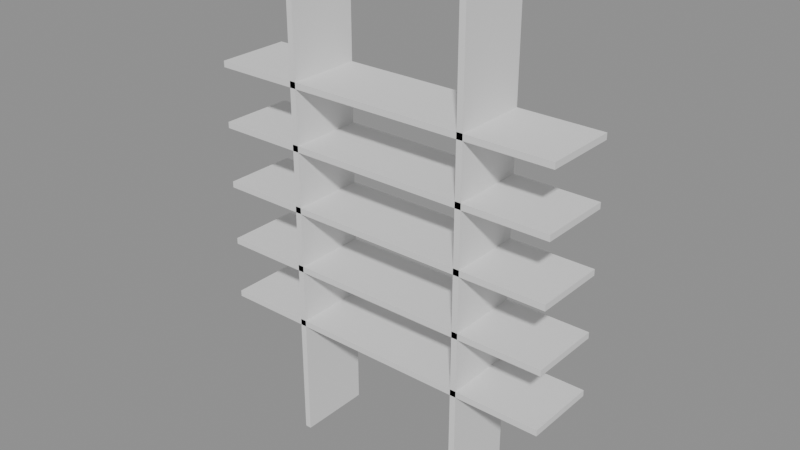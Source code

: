 # Source: p0043.blend  (saved by Blender 4.5.90; exported with 4.5.12 LTS)
import bpy
from mathutils import Matrix  # noqa: F401  (used for matrix-valued properties, if any)

bpy.ops.wm.read_factory_settings(use_empty=True)
scene = bpy.context.scene
scene.name = 'Scene'

# ---- collections
col_asset_p0043 = bpy.data.collections.new('Asset_p0043'); scene.collection.children.link(col_asset_p0043)

# ---- meshes
me_cube_002 = bpy.data.meshes.new('Cube.002')
me_cube_002.from_pydata([(-1.45, -0.3, -0.025), (-1.45, -0.3, 0.025), (-1.45, 0.3, -0.025), (-1.45, 0.3, 0.025), (1.45, -0.3, -0.025), (1.45, -0.3, 0.025), (1.45, 0.3, -0.025), (1.45, 0.3, 0.025)], [], [(0, 1, 3, 2), (2, 3, 7, 6), (6, 7, 5, 4), (4, 5, 1, 0), (2, 6, 4, 0), (7, 3, 1, 5)])
_uv = me_cube_002.uv_layers.new(name='UVMap')
_uv.uv.foreach_set('vector', [0.375, 0.0, 0.625, 0.0, 0.625, 0.25, 0.375, 0.25, 0.375, 0.25, 0.625, 0.25, 0.625, 0.5, 0.375, 0.5, 0.375, 0.5, 0.625, 0.5, 0.625, 0.75, 0.375, 0.75, 0.375, 0.75, 0.625, 0.75, 0.625, 1.0, 0.375, 1.0, 0.125, 0.5, 0.375, 0.5, 0.375, 0.75, 0.125, 0.75, 0.625, 0.5, 0.875, 0.5, 0.875, 0.75, 0.625, 0.75])
me_cube_002.update()
me_cube_003 = bpy.data.meshes.new('Cube.003')
me_cube_003.from_pydata([(-1.45, -0.3, -0.025), (-1.45, -0.3, 0.025), (-1.45, 0.3, -0.025), (-1.45, 0.3, 0.025), (1.45, -0.3, -0.025), (1.45, -0.3, 0.025), (1.45, 0.3, -0.025), (1.45, 0.3, 0.025)], [], [(0, 1, 3, 2), (2, 3, 7, 6), (6, 7, 5, 4), (4, 5, 1, 0), (2, 6, 4, 0), (7, 3, 1, 5)])
_uv = me_cube_003.uv_layers.new(name='UVMap')
_uv.uv.foreach_set('vector', [0.375, 0.0, 0.625, 0.0, 0.625, 0.25, 0.375, 0.25, 0.375, 0.25, 0.625, 0.25, 0.625, 0.5, 0.375, 0.5, 0.375, 0.5, 0.625, 0.5, 0.625, 0.75, 0.375, 0.75, 0.375, 0.75, 0.625, 0.75, 0.625, 1.0, 0.375, 1.0, 0.125, 0.5, 0.375, 0.5, 0.375, 0.75, 0.125, 0.75, 0.625, 0.5, 0.875, 0.5, 0.875, 0.75, 0.625, 0.75])
me_cube_003.update()
me_cube_004 = bpy.data.meshes.new('Cube.004')
me_cube_004.from_pydata([(-1.45, -0.3, -0.025), (-1.45, -0.3, 0.025), (-1.45, 0.3, -0.025), (-1.45, 0.3, 0.025), (1.45, -0.3, -0.025), (1.45, -0.3, 0.025), (1.45, 0.3, -0.025), (1.45, 0.3, 0.025)], [], [(0, 1, 3, 2), (2, 3, 7, 6), (6, 7, 5, 4), (4, 5, 1, 0), (2, 6, 4, 0), (7, 3, 1, 5)])
_uv = me_cube_004.uv_layers.new(name='UVMap')
_uv.uv.foreach_set('vector', [0.375, 0.0, 0.625, 0.0, 0.625, 0.25, 0.375, 0.25, 0.375, 0.25, 0.625, 0.25, 0.625, 0.5, 0.375, 0.5, 0.375, 0.5, 0.625, 0.5, 0.625, 0.75, 0.375, 0.75, 0.375, 0.75, 0.625, 0.75, 0.625, 1.0, 0.375, 1.0, 0.125, 0.5, 0.375, 0.5, 0.375, 0.75, 0.125, 0.75, 0.625, 0.5, 0.875, 0.5, 0.875, 0.75, 0.625, 0.75])
me_cube_004.update()
me_cube_005 = bpy.data.meshes.new('Cube.005')
me_cube_005.from_pydata([(-1.45, -0.3, -0.025), (-1.45, -0.3, 0.025), (-1.45, 0.3, -0.025), (-1.45, 0.3, 0.025), (1.45, -0.3, -0.025), (1.45, -0.3, 0.025), (1.45, 0.3, -0.025), (1.45, 0.3, 0.025)], [], [(0, 1, 3, 2), (2, 3, 7, 6), (6, 7, 5, 4), (4, 5, 1, 0), (2, 6, 4, 0), (7, 3, 1, 5)])
_uv = me_cube_005.uv_layers.new(name='UVMap')
_uv.uv.foreach_set('vector', [0.375, 0.0, 0.625, 0.0, 0.625, 0.25, 0.375, 0.25, 0.375, 0.25, 0.625, 0.25, 0.625, 0.5, 0.375, 0.5, 0.375, 0.5, 0.625, 0.5, 0.625, 0.75, 0.375, 0.75, 0.375, 0.75, 0.625, 0.75, 0.625, 1.0, 0.375, 1.0, 0.125, 0.5, 0.375, 0.5, 0.375, 0.75, 0.125, 0.75, 0.625, 0.5, 0.875, 0.5, 0.875, 0.75, 0.625, 0.75])
me_cube_005.update()
me_cube_006 = bpy.data.meshes.new('Cube.006')
me_cube_006.from_pydata([(-1.45, -0.3, -0.025), (-1.45, -0.3, 0.025), (-1.45, 0.3, -0.025), (-1.45, 0.3, 0.025), (1.45, -0.3, -0.025), (1.45, -0.3, 0.025), (1.45, 0.3, -0.025), (1.45, 0.3, 0.025)], [], [(0, 1, 3, 2), (2, 3, 7, 6), (6, 7, 5, 4), (4, 5, 1, 0), (2, 6, 4, 0), (7, 3, 1, 5)])
_uv = me_cube_006.uv_layers.new(name='UVMap')
_uv.uv.foreach_set('vector', [0.375, 0.0, 0.625, 0.0, 0.625, 0.25, 0.375, 0.25, 0.375, 0.25, 0.625, 0.25, 0.625, 0.5, 0.375, 0.5, 0.375, 0.5, 0.625, 0.5, 0.625, 0.75, 0.375, 0.75, 0.375, 0.75, 0.625, 0.75, 0.625, 1.0, 0.375, 1.0, 0.125, 0.5, 0.375, 0.5, 0.375, 0.75, 0.125, 0.75, 0.625, 0.5, 0.875, 0.5, 0.875, 0.75, 0.625, 0.75])
me_cube_006.update()
me_cube_001 = bpy.data.meshes.new('Cube.001')
me_cube_001.from_pydata([(-0.025, -0.3, -2.0), (-0.025, -0.3, 2.0), (-0.025, 0.3, -2.0), (-0.025, 0.3, 2.0), (0.025, -0.3, -2.0), (0.025, -0.3, 2.0), (0.025, 0.3, -2.0), (0.025, 0.3, 2.0)], [], [(0, 1, 3, 2), (2, 3, 7, 6), (6, 7, 5, 4), (4, 5, 1, 0), (2, 6, 4, 0), (7, 3, 1, 5)])
_uv = me_cube_001.uv_layers.new(name='UVMap')
_uv.uv.foreach_set('vector', [0.375, 0.0, 0.625, 0.0, 0.625, 0.25, 0.375, 0.25, 0.375, 0.25, 0.625, 0.25, 0.625, 0.5, 0.375, 0.5, 0.375, 0.5, 0.625, 0.5, 0.625, 0.75, 0.375, 0.75, 0.375, 0.75, 0.625, 0.75, 0.625, 1.0, 0.375, 1.0, 0.125, 0.5, 0.375, 0.5, 0.375, 0.75, 0.125, 0.75, 0.625, 0.5, 0.875, 0.5, 0.875, 0.75, 0.625, 0.75])
me_cube_001.update()
me_cube = bpy.data.meshes.new('Cube')
me_cube.from_pydata([(-0.025, -0.3, -2.0), (-0.025, -0.3, 2.0), (-0.025, 0.3, -2.0), (-0.025, 0.3, 2.0), (0.025, -0.3, -2.0), (0.025, -0.3, 2.0), (0.025, 0.3, -2.0), (0.025, 0.3, 2.0)], [], [(0, 1, 3, 2), (2, 3, 7, 6), (6, 7, 5, 4), (4, 5, 1, 0), (2, 6, 4, 0), (7, 3, 1, 5)])
_uv = me_cube.uv_layers.new(name='UVMap')
_uv.uv.foreach_set('vector', [0.375, 0.0, 0.625, 0.0, 0.625, 0.25, 0.375, 0.25, 0.375, 0.25, 0.625, 0.25, 0.625, 0.5, 0.375, 0.5, 0.375, 0.5, 0.625, 0.5, 0.625, 0.75, 0.375, 0.75, 0.375, 0.75, 0.625, 0.75, 0.625, 1.0, 0.375, 1.0, 0.125, 0.5, 0.375, 0.5, 0.375, 0.75, 0.125, 0.75, 0.625, 0.5, 0.875, 0.5, 0.875, 0.75, 0.625, 0.75])
me_cube.update()

# ---- objects
ob_balda_1 = bpy.data.objects.new('Balda_1', me_cube_002)
ob_balda_2 = bpy.data.objects.new('Balda_2', me_cube_003)
ob_balda_3 = bpy.data.objects.new('Balda_3', me_cube_004)
ob_balda_4 = bpy.data.objects.new('Balda_4', me_cube_005)
ob_balda_5 = bpy.data.objects.new('Balda_5', me_cube_006)
ob_panel_derecho = bpy.data.objects.new('Panel_Derecho', me_cube_001)
ob_panel_izquierdo = bpy.data.objects.new('Panel_Izquierdo', me_cube)

# ---- transforms, parenting, visibility, modifiers, constraints
ob_balda_1.location = (0.0, 0.0, 0.0125)
ob_balda_2.location = (0.0, 0.0, 0.5)
ob_balda_3.location = (0.0, 0.0, 1.0)
ob_balda_4.location = (0.0, 0.0, 1.5)
ob_balda_5.location = (0.0, 0.0, 1.987)
ob_panel_derecho.location = (0.7375, 0.0, 1.0)
ob_panel_izquierdo.location = (-0.7375, 0.0, 1.0)

# ---- collection membership
col_asset_p0043.objects.link(ob_balda_1)
col_asset_p0043.objects.link(ob_balda_2)
col_asset_p0043.objects.link(ob_balda_3)
col_asset_p0043.objects.link(ob_balda_4)
col_asset_p0043.objects.link(ob_balda_5)
col_asset_p0043.objects.link(ob_panel_derecho)
col_asset_p0043.objects.link(ob_panel_izquierdo)

# ---- scene / render settings (as saved in the file)
scene.frame_start = 1; scene.frame_end = 250; scene.frame_set(1)
scene.render.engine = 'BLENDER_EEVEE_NEXT'
bpy.context.view_layer.update()

# ---- added for rendering (the .blend has no active camera and no usable light): camera, sun + grey world if the file has none
cam_auto = bpy.data.cameras.new('AutoCamera')
cam_auto.lens = 50.0
cam_auto.sensor_width = 36.0
cam_auto.clip_end = 1000.0
ob_auto_camera = bpy.data.objects.new('AutoCamera', cam_auto)
scene.collection.objects.link(ob_auto_camera)
ob_auto_camera.location = (4.60479, -5.52575, 4.68384)
ob_auto_camera.rotation_euler = (1.09748, -7.21219e-08, 0.694738)
scene.camera = ob_auto_camera
light_auto_sun = bpy.data.lights.new('AutoSun', 'SUN')
light_auto_sun.energy = 3.0
light_auto_sun.angle = 0.0523599
ob_auto_sun = bpy.data.objects.new('AutoSun', light_auto_sun)
scene.collection.objects.link(ob_auto_sun)
ob_auto_sun.rotation_euler = (0.872665, 0.174533, 0.523599)
if scene.world is None:
    world_auto = bpy.data.worlds.new('AutoWorld')
    world_auto.color = (0.3, 0.3, 0.3)
    scene.world = world_auto
bpy.context.view_layer.update()
